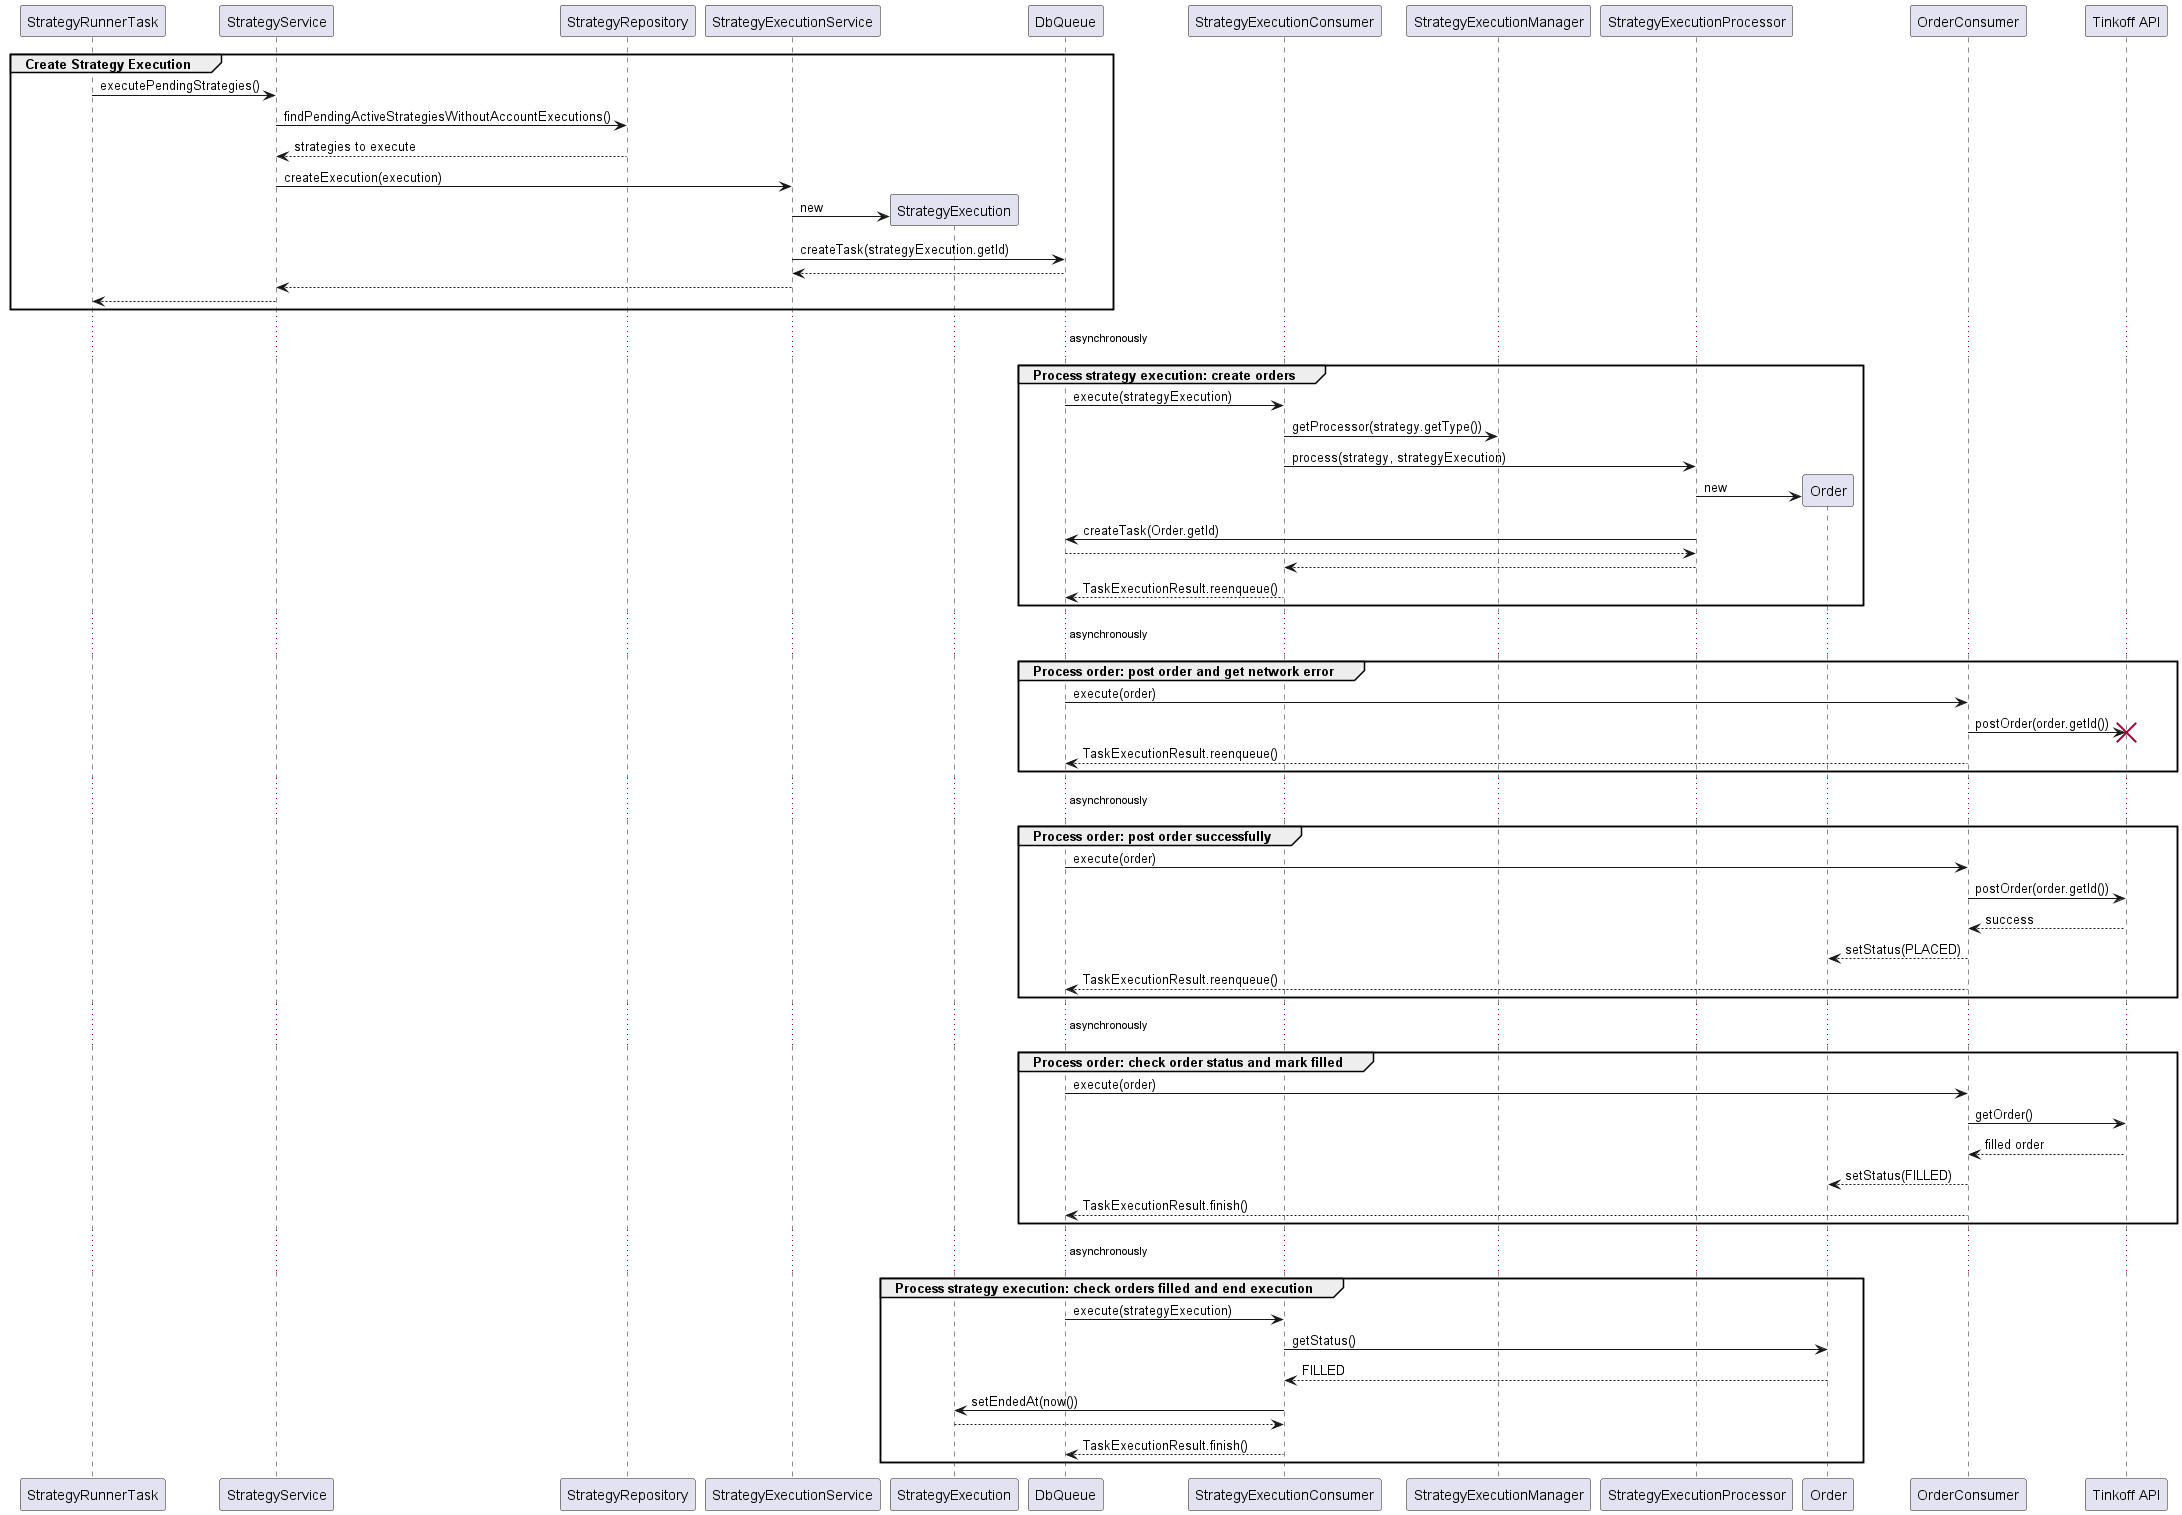

The diagram above was rendered by PlantUML. Its source (embedded in the PNG):
@startuml

group Create Strategy Execution
    StrategyRunnerTask -> StrategyService : executePendingStrategies()
    StrategyService -> StrategyRepository : findPendingActiveStrategiesWithoutAccountExecutions()
    StrategyRepository --> StrategyService : strategies to execute
    StrategyService -> StrategyExecutionService : createExecution(execution)
    create StrategyExecution
    StrategyExecutionService -> StrategyExecution : new
    StrategyExecutionService -> DbQueue : createTask(strategyExecution.getId)
    DbQueue --> StrategyExecutionService
    StrategyExecutionService --> StrategyService
    StrategyService --> StrategyRunnerTask
end

... asynchronously ...

group Process strategy execution: create orders
    DbQueue -> StrategyExecutionConsumer : execute(strategyExecution)
    StrategyExecutionConsumer -> StrategyExecutionManager : getProcessor(strategy.getType())
    StrategyExecutionConsumer -> StrategyExecutionProcessor  : process(strategy, strategyExecution)
    create Order
    StrategyExecutionProcessor -> Order : new
    StrategyExecutionProcessor -> DbQueue : createTask(Order.getId)
    DbQueue --> StrategyExecutionProcessor
    StrategyExecutionProcessor --> StrategyExecutionConsumer
    StrategyExecutionConsumer --> DbQueue : TaskExecutionResult.reenqueue()
end

... asynchronously ...

group Process order: post order and get network error
    DbQueue -> OrderConsumer : execute(order)
    OrderConsumer -> "Tinkoff API" !! : postOrder(order.getId())
    OrderConsumer --> DbQueue : TaskExecutionResult.reenqueue()
end

... asynchronously ...

group Process order: post order successfully
    DbQueue -> OrderConsumer : execute(order)
    OrderConsumer -> "Tinkoff API" : postOrder(order.getId())
    "Tinkoff API" --> OrderConsumer : success
    OrderConsumer --> Order : setStatus(PLACED)
    OrderConsumer --> DbQueue : TaskExecutionResult.reenqueue()
end

... asynchronously ...

group Process order: check order status and mark filled
    DbQueue -> OrderConsumer : execute(order)
    OrderConsumer -> "Tinkoff API" : getOrder()
    "Tinkoff API" --> OrderConsumer : filled order
    OrderConsumer --> Order : setStatus(FILLED)
    OrderConsumer --> DbQueue : TaskExecutionResult.finish()
end

... asynchronously ...

group Process strategy execution: check orders filled and end execution
    DbQueue -> StrategyExecutionConsumer : execute(strategyExecution)
    StrategyExecutionConsumer -> Order : getStatus()
    Order --> StrategyExecutionConsumer : FILLED
    StrategyExecutionConsumer -> StrategyExecution : setEndedAt(now())
    StrategyExecution --> StrategyExecutionConsumer
    StrategyExecutionConsumer --> DbQueue : TaskExecutionResult.finish()
end

@enduml